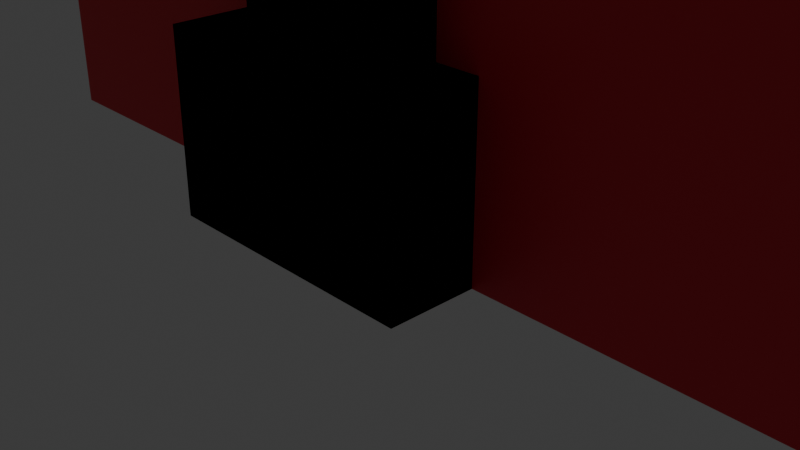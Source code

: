 # Source: ParkingGarage.blend  (saved by Blender 4.5.90; exported with 4.5.12 LTS)
import bpy
from mathutils import Matrix  # noqa: F401  (used for matrix-valued properties, if any)

bpy.ops.wm.read_factory_settings(use_empty=True)
scene = bpy.context.scene
scene.name = 'Scene'

# ---- collections
col_collection = bpy.data.collections.new('Collection'); scene.collection.children.link(col_collection)

# ---- materials (node trees are filled in below, after node groups)
mat_column = bpy.data.materials.new('Column')
mat_base = bpy.data.materials.new('Base')
mat_innerwalls = bpy.data.materials.new('InnerWalls')
mat_wall = bpy.data.materials.new('Wall')

# ---- material node trees
mat_column.use_nodes = True; mat_column.node_tree.nodes.clear()
_N = mat_column.node_tree.nodes; _L = mat_column.node_tree.links
n0 = _N.new('ShaderNodeBsdfPrincipled'); n0.name = 'Principled BSDF'; n0.location = (-200, 100)
n0.inputs[0].default_value = (0.0, 0.01733, 0.8008, 1.0)
n1 = _N.new('ShaderNodeOutputMaterial'); n1.name = 'Material Output'; n1.location = (200, 100)
_L.new(n0.outputs[0], n1.inputs[0])
n1.is_active_output = True
mat_base.use_nodes = True; mat_base.node_tree.nodes.clear()
_N = mat_base.node_tree.nodes; _L = mat_base.node_tree.links
n0 = _N.new('ShaderNodeBsdfPrincipled'); n0.name = 'Principled BSDF'; n0.location = (-200, 100)
n0.inputs[0].default_value = (0.8007, 0.5238, 0.0, 1.0)
n1 = _N.new('ShaderNodeOutputMaterial'); n1.name = 'Material Output'; n1.location = (200, 100)
_L.new(n0.outputs[0], n1.inputs[0])
n1.is_active_output = True
mat_innerwalls.use_nodes = True; mat_innerwalls.node_tree.nodes.clear()
_N = mat_innerwalls.node_tree.nodes; _L = mat_innerwalls.node_tree.links
n0 = _N.new('ShaderNodeBsdfPrincipled'); n0.name = 'Principled BSDF'; n0.location = (-200, 100)
n0.inputs[0].default_value = (0.8004, 0.02078, 0.04808, 1.0)
n1 = _N.new('ShaderNodeOutputMaterial'); n1.name = 'Material Output'; n1.location = (200, 100)
_L.new(n0.outputs[0], n1.inputs[0])
n1.is_active_output = True
mat_wall.use_nodes = True; mat_wall.node_tree.nodes.clear()
_N = mat_wall.node_tree.nodes; _L = mat_wall.node_tree.links
n0 = _N.new('ShaderNodeBsdfPrincipled'); n0.name = 'Principled BSDF'; n0.location = (-200, 100)
n0.inputs[0].default_value = (0.8009, 0.5386, 0.0007971, 1.0)
n1 = _N.new('ShaderNodeOutputMaterial'); n1.name = 'Material Output'; n1.location = (200, 100)
_L.new(n0.outputs[0], n1.inputs[0])
n1.is_active_output = True

# ---- world
world_world = bpy.data.worlds.new('World'); scene.world = world_world
world_world.use_nodes = True; world_world.node_tree.nodes.clear()
_N = world_world.node_tree.nodes; _L = world_world.node_tree.links
n0 = _N.new('ShaderNodeOutputWorld'); n0.name = 'World Output'; n0.location = (200, 100)
n1 = _N.new('ShaderNodeBackground'); n1.name = 'Background'; n1.location = (-200, 100)
n1.inputs[0].default_value = (0.05088, 0.05088, 0.05088, 1.0)
_L.new(n1.outputs[0], n0.inputs[0])
n0.is_active_output = True
world_world.color = (0.05088, 0.05088, 0.05088)
world_world.sun_shadow_jitter_overblur = 0.0

# ---- cameras
cam_camera = bpy.data.cameras.new('Camera')
cam_camera.clip_end = 100.0
cam_camera.ortho_scale = 7.314

# ---- lights
light_light = bpy.data.lights.new('Light', 'POINT')
light_light.energy = 1000.0
light_light.shadow_soft_size = 0.1

# ---- meshes
me_cube_002 = bpy.data.meshes.new('Cube.002')
me_cube_002.from_pydata([(-13.98, -41.06, 0.0), (-13.98, -41.06, 2.0), (-13.98, -39.06, 0.0), (-13.98, -39.06, 2.0), (-11.98, -41.06, 0.0), (-11.98, -41.06, 2.0), (-11.98, -39.06, 0.0), (-11.98, -39.06, 2.0), (-13.98, -39.06, 0.0), (-13.98, -41.06, 0.0), (-13.98, -41.06, 2.0), (-13.98, -39.06, 2.0), (-11.98, -39.06, 0.0), (-11.98, -39.06, 2.0), (-11.98, -41.06, 0.0), (-11.98, -41.06, 2.0), (-13.64, -40.73, 0.0), (-13.64, -40.73, 20.0), (-13.64, -39.4, 0.0), (-13.64, -39.4, 20.0), (-12.31, -40.73, 0.0), (-12.31, -40.73, 20.0), (-12.31, -39.4, 0.0), (-12.31, -39.4, 20.0), (-13.64, -39.4, 0.0), (-13.64, -40.73, 0.0), (-13.64, -40.73, 20.0), (-13.64, -39.4, 20.0), (-12.31, -39.4, 0.0), (-12.31, -39.4, 20.0), (-12.31, -40.73, 0.0), (-12.31, -40.73, 20.0)], [], [(0, 2, 3, 1), (2, 6, 7, 3), (6, 4, 5, 7), (4, 0, 1, 5), (2, 0, 4, 6), (7, 5, 1, 3), (9, 10, 11, 8), (8, 11, 13, 12), (12, 13, 15, 14), (14, 15, 10, 9), (8, 12, 14, 9), (13, 11, 10, 15), (16, 18, 19, 17), (18, 22, 23, 19), (22, 20, 21, 23), (20, 16, 17, 21), (18, 16, 20, 22), (23, 21, 17, 19), (25, 26, 27, 24), (24, 27, 29, 28), (28, 29, 31, 30), (30, 31, 26, 25), (24, 28, 30, 25), (29, 27, 26, 31)])
me_cube_002.polygons.foreach_set('material_index', [0, 0, 0, 0, 0, 0, 1, 1, 1, 1, 1, 1, 0, 0, 0, 0, 0, 0, 0, 0, 0, 0, 0, 0])
_uv = me_cube_002.uv_layers.new(name='UVMap')
_uv.uv.foreach_set('vector', [0.375, 0.0, 0.375, 0.25, 0.625, 0.25, 0.625, 0.0, 0.375, 0.25, 0.375, 0.5, 0.625, 0.5, 0.625, 0.25, 0.375, 0.5, 0.375, 0.75, 0.625, 0.75, 0.625, 0.5, 0.375, 0.75, 0.375, 1.0, 0.625, 1.0, 0.625, 0.75, 0.125, 0.5, 0.125, 0.75, 0.375, 0.75, 0.375, 0.5, 0.625, 0.5, 0.625, 0.75, 0.875, 0.75, 0.875, 0.5, 0.375, 0.0, 0.625, 0.0, 0.625, 0.25, 0.375, 0.25, 0.375, 0.25, 0.625, 0.25, 0.625, 0.5, 0.375, 0.5, 0.375, 0.5, 0.625, 0.5, 0.625, 0.75, 0.375, 0.75, 0.375, 0.75, 0.625, 0.75, 0.625, 1.0, 0.375, 1.0, 0.125, 0.5, 0.375, 0.5, 0.375, 0.75, 0.125, 0.75, 0.625, 0.5, 0.875, 0.5, 0.875, 0.75, 0.625, 0.75, 0.375, 0.0, 0.375, 0.25, 0.625, 0.25, 0.625, 0.0, 0.375, 0.25, 0.375, 0.5, 0.625, 0.5, 0.625, 0.25, 0.375, 0.5, 0.375, 0.75, 0.625, 0.75, 0.625, 0.5, 0.375, 0.75, 0.375, 1.0, 0.625, 1.0, 0.625, 0.75, 0.125, 0.5, 0.125, 0.75, 0.375, 0.75, 0.375, 0.5, 0.625, 0.5, 0.625, 0.75, 0.875, 0.75, 0.875, 0.5, 0.375, 0.0, 0.625, 0.0, 0.625, 0.25, 0.375, 0.25, 0.375, 0.25, 0.625, 0.25, 0.625, 0.5, 0.375, 0.5, 0.375, 0.5, 0.625, 0.5, 0.625, 0.75, 0.375, 0.75, 0.375, 0.75, 0.625, 0.75, 0.625, 1.0, 0.375, 1.0, 0.125, 0.5, 0.375, 0.5, 0.375, 0.75, 0.125, 0.75, 0.625, 0.5, 0.875, 0.5, 0.875, 0.75, 0.625, 0.75])
me_cube_002.materials.append(mat_column)
me_cube_002.materials.append(mat_base)
me_cube_002.update()
me_cube_003 = bpy.data.meshes.new('Cube.003')
me_cube_003.from_pydata([(-0.999, -1.19, 0.0), (-0.999, -1.19, 2.0), (-0.999, 0.8096, 0.0), (-0.999, 0.8096, 2.0), (1.001, -1.19, 0.0), (1.001, -1.19, 2.0), (1.001, 0.8096, 0.0), (1.001, 0.8096, 2.0)], [], [(0, 1, 3, 2), (2, 3, 7, 6), (6, 7, 5, 4), (4, 5, 1, 0), (2, 6, 4, 0), (7, 3, 1, 5)])
_uv = me_cube_003.uv_layers.new(name='UVMap')
_uv.uv.foreach_set('vector', [0.375, 0.0, 0.625, 0.0, 0.625, 0.25, 0.375, 0.25, 0.375, 0.25, 0.625, 0.25, 0.625, 0.5, 0.375, 0.5, 0.375, 0.5, 0.625, 0.5, 0.625, 0.75, 0.375, 0.75, 0.375, 0.75, 0.625, 0.75, 0.625, 1.0, 0.375, 1.0, 0.125, 0.5, 0.375, 0.5, 0.375, 0.75, 0.125, 0.75, 0.625, 0.5, 0.875, 0.5, 0.875, 0.75, 0.625, 0.75])
me_cube_003.materials.append(mat_innerwalls)
me_cube_003.update()
me_cube_004 = bpy.data.meshes.new('Cube.004')
me_cube_004.from_pydata([(-0.999, -121.2, 0.0), (-0.999, -121.2, 2.0), (-0.999, -119.2, 0.0), (-0.999, -119.2, 2.0), (1.001, -121.2, 0.0), (1.001, -121.2, 2.0), (1.001, -119.2, 0.0), (1.001, -119.2, 2.0)], [], [(0, 1, 3, 2), (2, 3, 7, 6), (6, 7, 5, 4), (4, 5, 1, 0), (2, 6, 4, 0), (7, 3, 1, 5)])
_uv = me_cube_004.uv_layers.new(name='UVMap')
_uv.uv.foreach_set('vector', [0.375, 0.0, 0.625, 0.0, 0.625, 0.25, 0.375, 0.25, 0.375, 0.25, 0.625, 0.25, 0.625, 0.5, 0.375, 0.5, 0.375, 0.5, 0.625, 0.5, 0.625, 0.75, 0.375, 0.75, 0.375, 0.75, 0.625, 0.75, 0.625, 1.0, 0.375, 1.0, 0.125, 0.5, 0.375, 0.5, 0.375, 0.75, 0.125, 0.75, 0.625, 0.5, 0.875, 0.5, 0.875, 0.75, 0.625, 0.75])
me_cube_004.materials.append(mat_innerwalls)
me_cube_004.update()
me_cube_005 = bpy.data.meshes.new('Cube.005')
me_cube_005.from_pydata([(-0.999, 118.8, 0.0), (-0.999, 118.8, 2.0), (-0.999, 120.8, 0.0), (-0.999, 120.8, 2.0), (1.001, 118.8, 0.0), (1.001, 118.8, 2.0), (1.001, 120.8, 0.0), (1.001, 120.8, 2.0)], [], [(0, 1, 3, 2), (2, 3, 7, 6), (6, 7, 5, 4), (4, 5, 1, 0), (2, 6, 4, 0), (7, 3, 1, 5)])
_uv = me_cube_005.uv_layers.new(name='UVMap')
_uv.uv.foreach_set('vector', [0.375, 0.0, 0.625, 0.0, 0.625, 0.25, 0.375, 0.25, 0.375, 0.25, 0.625, 0.25, 0.625, 0.5, 0.375, 0.5, 0.375, 0.5, 0.625, 0.5, 0.625, 0.75, 0.375, 0.75, 0.375, 0.75, 0.625, 0.75, 0.625, 1.0, 0.375, 1.0, 0.125, 0.5, 0.375, 0.5, 0.375, 0.75, 0.125, 0.75, 0.625, 0.5, 0.875, 0.5, 0.875, 0.75, 0.625, 0.75])
me_cube_005.materials.append(mat_innerwalls)
me_cube_005.update()
me_cube_007 = bpy.data.meshes.new('Cube.007')
me_cube_007.from_pydata([(-1.0, -1.0, -1.0), (-1.0, -1.0, 1.0), (-1.0, 1.0, -1.0), (-1.0, 1.0, 1.0), (1.0, -1.0, -1.0), (1.0, -1.0, 1.0), (1.0, 1.0, -1.0), (1.0, 1.0, 1.0)], [], [(0, 1, 3, 2), (2, 3, 7, 6), (6, 7, 5, 4), (4, 5, 1, 0), (2, 6, 4, 0), (7, 3, 1, 5)])
_uv = me_cube_007.uv_layers.new(name='UVMap')
_uv.uv.foreach_set('vector', [0.375, 0.0, 0.625, 0.0, 0.625, 0.25, 0.375, 0.25, 0.375, 0.25, 0.625, 0.25, 0.625, 0.5, 0.375, 0.5, 0.375, 0.5, 0.625, 0.5, 0.625, 0.75, 0.375, 0.75, 0.375, 0.75, 0.625, 0.75, 0.625, 1.0, 0.375, 1.0, 0.125, 0.5, 0.375, 0.5, 0.375, 0.75, 0.125, 0.75, 0.625, 0.5, 0.875, 0.5, 0.875, 0.75, 0.625, 0.75])
me_cube_007.materials.append(mat_wall)
me_cube_007.update()
me_cube_008 = bpy.data.meshes.new('Cube.008')
me_cube_008.from_pydata([(-1.0, -1.0, -1.0), (-1.0, -1.0, 1.0), (-1.0, 1.0, -1.0), (-1.0, 1.0, 1.0), (1.0, -1.0, -1.0), (1.0, -1.0, 1.0), (1.0, 1.0, -1.0), (1.0, 1.0, 1.0)], [], [(0, 1, 3, 2), (2, 3, 7, 6), (6, 7, 5, 4), (4, 5, 1, 0), (2, 6, 4, 0), (7, 3, 1, 5)])
_uv = me_cube_008.uv_layers.new(name='UVMap')
_uv.uv.foreach_set('vector', [0.375, 0.0, 0.625, 0.0, 0.625, 0.25, 0.375, 0.25, 0.375, 0.25, 0.625, 0.25, 0.625, 0.5, 0.375, 0.5, 0.375, 0.5, 0.625, 0.5, 0.625, 0.75, 0.375, 0.75, 0.375, 0.75, 0.625, 0.75, 0.625, 1.0, 0.375, 1.0, 0.125, 0.5, 0.375, 0.5, 0.375, 0.75, 0.125, 0.75, 0.625, 0.5, 0.875, 0.5, 0.875, 0.75, 0.625, 0.75])
me_cube_008.materials.append(mat_wall)
me_cube_008.update()

# ---- objects
ob_light = bpy.data.objects.new('Light', light_light)
ob_camera = bpy.data.objects.new('Camera', cam_camera)
ob_column = bpy.data.objects.new('Column', me_cube_002)
ob_wall = bpy.data.objects.new('Wall', me_cube_003)
ob_wall2 = bpy.data.objects.new('Wall2', me_cube_004)
ob_wall3 = bpy.data.objects.new('Wall3', me_cube_005)
ob_outerwall = bpy.data.objects.new('OuterWall', me_cube_007)
ob_outerwall2 = bpy.data.objects.new('OuterWall2', me_cube_008)

# ---- transforms, parenting, visibility, modifiers, constraints
ob_light.location = (-15.39, -59.09, 5.904)
ob_light.rotation_euler = (0.6503, 0.05522, 1.866)
ob_light.lock_rotations_4d = False
ob_light.empty_display_type = 'ARROWS'
ob_light.color = (0.0, 0.0, 0.0, 0.0)
ob_light.lineart.crease_threshold = 0.0
ob_camera.location = (-12.1, -67.02, 4.958)
ob_camera.rotation_euler = (1.109, 0.0, 0.8149)
ob_camera.lock_rotations_4d = False
ob_camera.empty_display_type = 'ARROWS'
ob_camera.color = (0.0, 0.0, 0.0, 0.0)
ob_camera.display_type = 'WIRE'
ob_camera.lineart.crease_threshold = 0.0
ob_column.location = (0.0, 0.0, 0.0)
ob_column.scale = (1.5, 1.5, 1.0)
_m = ob_column.modifiers.new('Array', 'ARRAY')
_m.count = 3
_m.use_constant_offset = True
_m.relative_offset_displace = (6.0, 0.0, 0.0)
_m = ob_column.modifiers.new('Array.001', 'ARRAY')
_m.count = 5
_m.relative_offset_displace = (0.0, 10.0, 0.0)
ob_wall.location = (0.0, 0.0, 0.0)
ob_wall.scale = (24.76, 0.5, 10.0)
ob_wall2.location = (0.0, 0.0, 0.0)
ob_wall2.scale = (24.76, 0.5, 10.0)
ob_wall3.location = (0.0, 0.0, 0.0)
ob_wall3.scale = (24.76, 0.5, 10.0)
ob_outerwall.location = (-40.0, 10.0, 10.0)
ob_outerwall.rotation_euler = (0.0, -0.0, 1.571)
ob_outerwall.scale = (114.6, 0.5, 10.0)
ob_outerwall2.location = (40.0, 10.0, 10.0)
ob_outerwall2.rotation_euler = (0.0, -0.0, 1.571)
ob_outerwall2.scale = (114.6, 0.5, 10.0)

# ---- collection membership
col_collection.objects.link(ob_light)
col_collection.objects.link(ob_camera)
col_collection.objects.link(ob_column)
col_collection.objects.link(ob_wall)
col_collection.objects.link(ob_wall2)
col_collection.objects.link(ob_wall3)
col_collection.objects.link(ob_outerwall)
col_collection.objects.link(ob_outerwall2)

# ---- scene / render settings (as saved in the file)
scene.camera = ob_camera
scene.frame_start = 1; scene.frame_end = 250; scene.frame_set(1)
scene.render.engine = 'BLENDER_EEVEE_NEXT'
bpy.context.view_layer.update()
